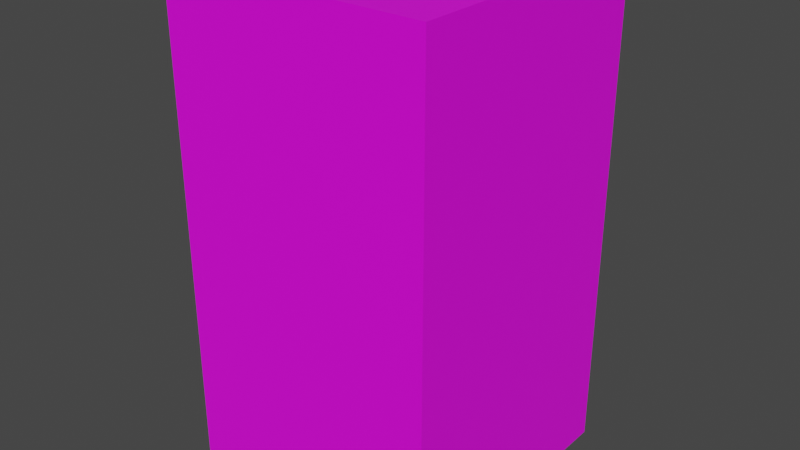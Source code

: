 # Source: 1Phase.blend  (saved by Blender 3.4.6; exported with 4.5.12 LTS)
import bpy
from mathutils import Matrix  # noqa: F401  (used for matrix-valued properties, if any)

bpy.ops.wm.read_factory_settings(use_empty=True)
scene = bpy.context.scene
scene.name = 'Scene'

# ---- collections
col_collection = bpy.data.collections.new('Collection'); scene.collection.children.link(col_collection)

# ---- images (referenced by path relative to the original .blend; pixels are not part of the script)
import os
ASSET_DIR = os.environ.get("B2B_ASSET_DIR", "")  # directory of the original .blend (textures are referenced by path, not embedded)
HERE = os.path.dirname(os.path.abspath(__file__))  # packed textures are extracted next to this script under _unpacked/

def load_image(name, relpath, width, height, colorspace="sRGB"):
    """Load a texture the original file referenced (path relative to the .blend, or extracted next to this script)."""
    p = next((c for c in (os.path.join(HERE, relpath), os.path.join(ASSET_DIR, relpath)) if relpath and os.path.exists(c)), "")
    if p:
        img = bpy.data.images.load(p, check_existing=True)
        img.name = name
    else:  # same state as the original file: an image datablock whose file is absent (Cycles renders it pink)
        img = bpy.data.images.new(name, width, height)
        img.source = "FILE"
        img.filepath = "//" + (relpath or name)
    img.colorspace_settings.name = colorspace
    return img
img_dungeons_2_texture_01_a_png = load_image('Dungeons_2_Texture_01_A.png', 'Dungeons_2_Texture_01_A.png', 1024, 1024, 'sRGB')

# ---- materials (node trees are filled in below, after node groups)
mat_material = bpy.data.materials.new('Material')
mat_material.alpha_threshold = 0.0
mat_material.use_transparent_shadow = False
mat_material.roughness = 0.5
mat_material.line_color = (0.0, 0.0, 0.0, 1.0)

# ---- material node trees
mat_material.use_nodes = True; mat_material.node_tree.nodes.clear()
_N = mat_material.node_tree.nodes; _L = mat_material.node_tree.links
n0 = _N.new('ShaderNodeOutputMaterial'); n0.name = 'Material Output'; n0.location = (300, 300)
n1 = _N.new('ShaderNodeBsdfPrincipled'); n1.name = 'Principled BSDF'; n1.location = (10, 300)
n1.distribution = 'GGX'
n1.subsurface_method = 'RANDOM_WALK_SKIN'
n1.inputs[3].default_value = 1.45
n1.inputs[27].default_value = (0.0, 0.0, 0.0, 1.0)
n1.inputs[28].default_value = 1.0
n2 = _N.new('ShaderNodeTexImage'); n2.name = 'Image Texture'; n2.location = (-354, 116)
n2.image = img_dungeons_2_texture_01_a_png
_L.new(n1.outputs[0], n0.inputs[0])
_L.new(n2.outputs[0], n1.inputs[0])
n0.is_active_output = True

# ---- world
world_world = bpy.data.worlds.new('World'); scene.world = world_world
world_world.use_nodes = True; world_world.node_tree.nodes.clear()
_N = world_world.node_tree.nodes; _L = world_world.node_tree.links
n0 = _N.new('ShaderNodeOutputWorld'); n0.name = 'World Output'; n0.location = (300, 300)
n1 = _N.new('ShaderNodeBackground'); n1.name = 'Background'; n1.location = (10, 300)
n1.inputs[0].default_value = (0.05088, 0.05088, 0.05088, 1.0)
_L.new(n1.outputs[0], n0.inputs[0])
n0.is_active_output = True
world_world.color = (0.05088, 0.05088, 0.05088)
world_world.use_sun_shadow = False
world_world.sun_shadow_jitter_overblur = 0.0

# ---- meshes
me_cube = bpy.data.meshes.new('Cube')
me_cube.from_pydata([(1.0, 1.0, 1.0), (1.0, 1.0, -1.0), (1.0, -1.0, 1.0), (1.0, -1.0, -1.0), (-1.0, 1.0, 1.0), (-1.0, 1.0, -1.0), (-1.0, -1.0, 1.0), (-1.0, -1.0, -1.0)], [], [(0, 4, 6, 2), (3, 2, 6, 7), (7, 6, 4, 5), (5, 1, 3, 7), (1, 0, 2, 3), (5, 4, 0, 1)])
_uv = me_cube.uv_layers.new(name='UVMap')
_uv.uv.foreach_set('vector', [0.6035, 0.3125, 0.6387, 0.3125, 0.6387, 0.3476, 0.6035, 0.3476, 0.5684, 0.3476, 0.6035, 0.3476, 0.6035, 0.3828, 0.5684, 0.3828, 0.5684, 0.2422, 0.6035, 0.2422, 0.6035, 0.2774, 0.5684, 0.2774, 0.5332, 0.3125, 0.5684, 0.3125, 0.5684, 0.3476, 0.5332, 0.3476, 0.5684, 0.3125, 0.6035, 0.3125, 0.6035, 0.3476, 0.5684, 0.3476, 0.5684, 0.2774, 0.6035, 0.2774, 0.6035, 0.3125, 0.5684, 0.3125])
me_cube.materials.append(mat_material)
me_cube.use_mirror_vertex_groups = False
me_cube.update()

# ---- objects
ob_cube = bpy.data.objects.new('Cube', me_cube)

# ---- transforms, parenting, visibility, modifiers, constraints
ob_cube.location = (0.0, 0.0, 1.946)
ob_cube.scale = (1.091, 1.091, 2.007)
ob_cube.lock_rotations_4d = False
ob_cube.empty_display_type = 'ARROWS'
ob_cube.lineart.crease_threshold = 0.0

# ---- collection membership
col_collection.objects.link(ob_cube)

# ---- scene / render settings (as saved in the file)
scene.frame_start = 1; scene.frame_end = 250; scene.frame_set(1)
scene.render.engine = 'BLENDER_EEVEE_NEXT'
scene.cycles.sampling_pattern = 'TABULATED_SOBOL'
scene.cycles.use_light_tree = False
scene.view_settings.view_transform = 'Filmic'
bpy.context.view_layer.update()

# ---- added for rendering (the .blend has no active camera and no usable light): camera, sun
cam_auto = bpy.data.cameras.new('AutoCamera')
cam_auto.lens = 50.0
cam_auto.sensor_width = 36.0
cam_auto.clip_end = 1000.0
ob_auto_camera = bpy.data.objects.new('AutoCamera', cam_auto)
scene.collection.objects.link(ob_auto_camera)
ob_auto_camera.location = (4.6853, -5.62236, 5.69463)
ob_auto_camera.rotation_euler = (1.09748, -7.21219e-08, 0.694738)
scene.camera = ob_auto_camera
light_auto_sun = bpy.data.lights.new('AutoSun', 'SUN')
light_auto_sun.energy = 3.0
light_auto_sun.angle = 0.0523599
ob_auto_sun = bpy.data.objects.new('AutoSun', light_auto_sun)
scene.collection.objects.link(ob_auto_sun)
ob_auto_sun.rotation_euler = (0.872665, 0.174533, 0.523599)
bpy.context.view_layer.update()
